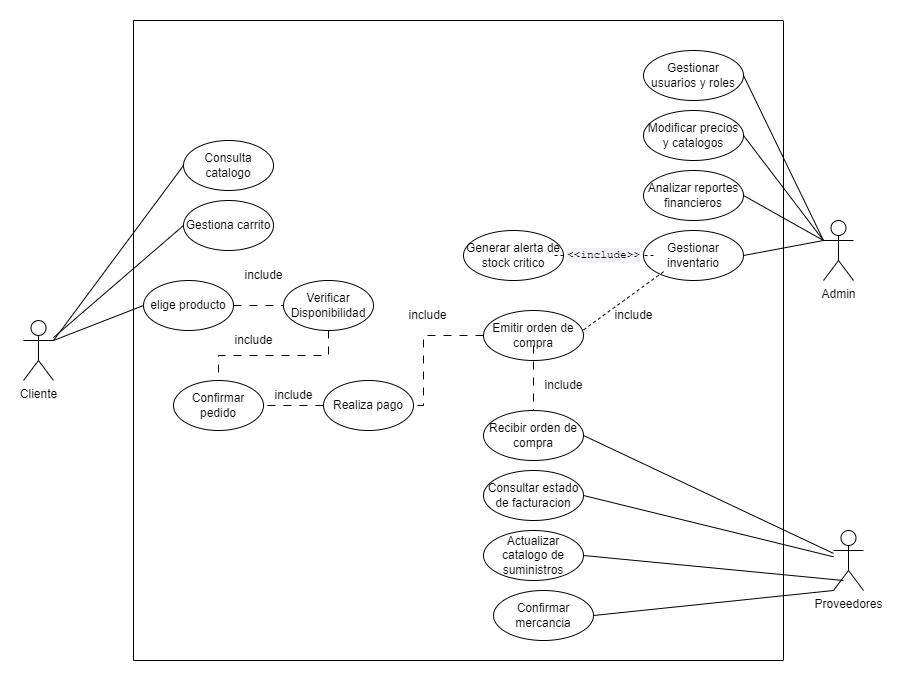

The diagram above was exported from draw.io. Its source (the exported page's mxGraphModel, read from the mxfile embedded in the PNG):
<mxGraphModel dx="1098" dy="828" grid="1" gridSize="10" guides="1" tooltips="1" connect="1" arrows="1" fold="1" page="1" pageScale="1" pageWidth="827" pageHeight="1169" math="0" shadow="0">
  <root>
    <mxCell id="0" />
    <mxCell id="1" parent="0" />
    <mxCell id="WGS4cYs5_8MSJX1DjDtv-1" value="" style="swimlane;startSize=0;" parent="1" vertex="1">
      <mxGeometry x="150" y="30" width="650" height="640" as="geometry" />
    </mxCell>
    <mxCell id="WGS4cYs5_8MSJX1DjDtv-17" value="Consulta catalogo" style="ellipse;whiteSpace=wrap;html=1;" parent="WGS4cYs5_8MSJX1DjDtv-1" vertex="1">
      <mxGeometry x="50" y="120" width="90" height="50" as="geometry" />
    </mxCell>
    <mxCell id="WGS4cYs5_8MSJX1DjDtv-18" value="Gestiona carrito" style="ellipse;whiteSpace=wrap;html=1;" parent="WGS4cYs5_8MSJX1DjDtv-1" vertex="1">
      <mxGeometry x="50" y="180" width="90" height="50" as="geometry" />
    </mxCell>
    <mxCell id="WGS4cYs5_8MSJX1DjDtv-20" value="Confirmar pedido" style="ellipse;whiteSpace=wrap;html=1;" parent="WGS4cYs5_8MSJX1DjDtv-1" vertex="1">
      <mxGeometry x="40" y="360" width="90" height="50" as="geometry" />
    </mxCell>
    <mxCell id="WGS4cYs5_8MSJX1DjDtv-19" value="Realiza pago" style="ellipse;whiteSpace=wrap;html=1;" parent="WGS4cYs5_8MSJX1DjDtv-1" vertex="1">
      <mxGeometry x="190" y="360" width="90" height="50" as="geometry" />
    </mxCell>
    <mxCell id="WGS4cYs5_8MSJX1DjDtv-31" value="Verificar Disponibilidad" style="ellipse;whiteSpace=wrap;html=1;" parent="WGS4cYs5_8MSJX1DjDtv-1" vertex="1">
      <mxGeometry x="150" y="260" width="90" height="50" as="geometry" />
    </mxCell>
    <mxCell id="WGS4cYs5_8MSJX1DjDtv-36" value="Gestionar inventario" style="ellipse;whiteSpace=wrap;html=1;" parent="WGS4cYs5_8MSJX1DjDtv-1" vertex="1">
      <mxGeometry x="510" y="210" width="100" height="50" as="geometry" />
    </mxCell>
    <mxCell id="WGS4cYs5_8MSJX1DjDtv-35" value="Modificar precios y catalogos" style="ellipse;whiteSpace=wrap;html=1;" parent="WGS4cYs5_8MSJX1DjDtv-1" vertex="1">
      <mxGeometry x="510" y="90" width="100" height="50" as="geometry" />
    </mxCell>
    <mxCell id="WGS4cYs5_8MSJX1DjDtv-34" value="Gestionar usuarios y roles" style="ellipse;whiteSpace=wrap;html=1;" parent="WGS4cYs5_8MSJX1DjDtv-1" vertex="1">
      <mxGeometry x="510" y="30" width="100" height="50" as="geometry" />
    </mxCell>
    <mxCell id="WGS4cYs5_8MSJX1DjDtv-33" value="Analizar reportes financieros" style="ellipse;whiteSpace=wrap;html=1;" parent="WGS4cYs5_8MSJX1DjDtv-1" vertex="1">
      <mxGeometry x="510" y="150" width="100" height="50" as="geometry" />
    </mxCell>
    <mxCell id="WGS4cYs5_8MSJX1DjDtv-37" style="edgeStyle=orthogonalEdgeStyle;rounded=0;orthogonalLoop=1;jettySize=auto;html=1;exitX=0.5;exitY=1;exitDx=0;exitDy=0;" parent="WGS4cYs5_8MSJX1DjDtv-1" source="WGS4cYs5_8MSJX1DjDtv-33" target="WGS4cYs5_8MSJX1DjDtv-33" edge="1">
      <mxGeometry relative="1" as="geometry" />
    </mxCell>
    <mxCell id="WGS4cYs5_8MSJX1DjDtv-39" value="" style="endArrow=none;dashed=1;html=1;rounded=0;entryX=0;entryY=0.5;entryDx=0;entryDy=0;exitX=1;exitY=0.5;exitDx=0;exitDy=0;" parent="WGS4cYs5_8MSJX1DjDtv-1" source="WGS4cYs5_8MSJX1DjDtv-42" target="WGS4cYs5_8MSJX1DjDtv-36" edge="1">
      <mxGeometry width="50" height="50" relative="1" as="geometry">
        <mxPoint x="450" y="340" as="sourcePoint" />
        <mxPoint x="500" y="290" as="targetPoint" />
      </mxGeometry>
    </mxCell>
    <mxCell id="WGS4cYs5_8MSJX1DjDtv-41" value="Generar alerta de stock critico" style="ellipse;whiteSpace=wrap;html=1;" parent="WGS4cYs5_8MSJX1DjDtv-1" vertex="1">
      <mxGeometry x="330" y="210" width="100" height="50" as="geometry" />
    </mxCell>
    <mxCell id="WGS4cYs5_8MSJX1DjDtv-42" value="&lt;pre style=&quot;color: rgb(10, 10, 10); text-align: start; background-color: rgb(240, 242, 245);&quot;&gt;&lt;font style=&quot;font-size: 11px;&quot;&gt;&amp;lt;&amp;lt;include&amp;gt;&amp;gt;&lt;/font&gt;&lt;/pre&gt;" style="text;html=1;align=center;verticalAlign=middle;resizable=0;points=[];autosize=1;strokeColor=none;fillColor=none;" parent="WGS4cYs5_8MSJX1DjDtv-1" vertex="1">
      <mxGeometry x="420" y="210" width="100" height="50" as="geometry" />
    </mxCell>
    <mxCell id="WGS4cYs5_8MSJX1DjDtv-43" value="" style="endArrow=none;dashed=1;html=1;rounded=0;entryX=0;entryY=0.5;entryDx=0;entryDy=0;exitX=1;exitY=0.5;exitDx=0;exitDy=0;" parent="WGS4cYs5_8MSJX1DjDtv-1" source="WGS4cYs5_8MSJX1DjDtv-41" target="WGS4cYs5_8MSJX1DjDtv-42" edge="1">
      <mxGeometry width="50" height="50" relative="1" as="geometry">
        <mxPoint x="580" y="335" as="sourcePoint" />
        <mxPoint x="660" y="335" as="targetPoint" />
      </mxGeometry>
    </mxCell>
    <mxCell id="WGS4cYs5_8MSJX1DjDtv-44" value="Emitir orden de compra" style="ellipse;whiteSpace=wrap;html=1;" parent="WGS4cYs5_8MSJX1DjDtv-1" vertex="1">
      <mxGeometry x="350" y="290" width="100" height="50" as="geometry" />
    </mxCell>
    <mxCell id="WGS4cYs5_8MSJX1DjDtv-45" value="" style="endArrow=none;dashed=1;html=1;rounded=0;exitX=1;exitY=0.5;exitDx=0;exitDy=0;" parent="WGS4cYs5_8MSJX1DjDtv-1" edge="1">
      <mxGeometry width="50" height="50" relative="1" as="geometry">
        <mxPoint x="450" y="309.36" as="sourcePoint" />
        <mxPoint x="531.776684548239" y="249.99640269591134" as="targetPoint" />
      </mxGeometry>
    </mxCell>
    <mxCell id="WGS4cYs5_8MSJX1DjDtv-48" value="Recibir orden de compra" style="ellipse;whiteSpace=wrap;html=1;" parent="WGS4cYs5_8MSJX1DjDtv-1" vertex="1">
      <mxGeometry x="350" y="390" width="100" height="50" as="geometry" />
    </mxCell>
    <mxCell id="WGS4cYs5_8MSJX1DjDtv-49" value="Consultar estado de facturacion" style="ellipse;whiteSpace=wrap;html=1;" parent="WGS4cYs5_8MSJX1DjDtv-1" vertex="1">
      <mxGeometry x="350" y="450" width="100" height="50" as="geometry" />
    </mxCell>
    <mxCell id="WGS4cYs5_8MSJX1DjDtv-51" value="Actualizar catalogo de suministros" style="ellipse;whiteSpace=wrap;html=1;" parent="WGS4cYs5_8MSJX1DjDtv-1" vertex="1">
      <mxGeometry x="350" y="510" width="100" height="50" as="geometry" />
    </mxCell>
    <mxCell id="WGS4cYs5_8MSJX1DjDtv-50" value="Confirmar mercancia" style="ellipse;whiteSpace=wrap;html=1;" parent="WGS4cYs5_8MSJX1DjDtv-1" vertex="1">
      <mxGeometry x="360" y="570" width="100" height="50" as="geometry" />
    </mxCell>
    <mxCell id="2DV7fpmk78gDHhCNA5fB-4" style="edgeStyle=orthogonalEdgeStyle;rounded=0;orthogonalLoop=1;jettySize=auto;html=1;exitX=1;exitY=0.5;exitDx=0;exitDy=0;entryX=0;entryY=0.5;entryDx=0;entryDy=0;endArrow=none;endFill=0;dashed=1;dashPattern=8 8;" parent="WGS4cYs5_8MSJX1DjDtv-1" source="2DV7fpmk78gDHhCNA5fB-1" target="WGS4cYs5_8MSJX1DjDtv-31" edge="1">
      <mxGeometry relative="1" as="geometry" />
    </mxCell>
    <mxCell id="2DV7fpmk78gDHhCNA5fB-1" value="elige producto" style="ellipse;whiteSpace=wrap;html=1;" parent="WGS4cYs5_8MSJX1DjDtv-1" vertex="1">
      <mxGeometry x="10" y="260" width="90" height="50" as="geometry" />
    </mxCell>
    <mxCell id="2DV7fpmk78gDHhCNA5fB-5" value="include" style="text;html=1;align=center;verticalAlign=middle;resizable=0;points=[];autosize=1;strokeColor=none;fillColor=none;" parent="WGS4cYs5_8MSJX1DjDtv-1" vertex="1">
      <mxGeometry x="100" y="240" width="60" height="30" as="geometry" />
    </mxCell>
    <mxCell id="2DV7fpmk78gDHhCNA5fB-7" style="edgeStyle=orthogonalEdgeStyle;rounded=0;orthogonalLoop=1;jettySize=auto;html=1;exitX=0.5;exitY=1;exitDx=0;exitDy=0;entryX=0.5;entryY=0;entryDx=0;entryDy=0;endArrow=none;endFill=0;dashed=1;dashPattern=8 8;" parent="WGS4cYs5_8MSJX1DjDtv-1" source="WGS4cYs5_8MSJX1DjDtv-31" target="WGS4cYs5_8MSJX1DjDtv-20" edge="1">
      <mxGeometry relative="1" as="geometry">
        <mxPoint x="110" y="295" as="sourcePoint" />
        <mxPoint x="160" y="295" as="targetPoint" />
      </mxGeometry>
    </mxCell>
    <mxCell id="2DV7fpmk78gDHhCNA5fB-8" value="include" style="text;html=1;align=center;verticalAlign=middle;resizable=0;points=[];autosize=1;strokeColor=none;fillColor=none;" parent="WGS4cYs5_8MSJX1DjDtv-1" vertex="1">
      <mxGeometry x="90" y="305" width="60" height="30" as="geometry" />
    </mxCell>
    <mxCell id="2DV7fpmk78gDHhCNA5fB-10" style="edgeStyle=orthogonalEdgeStyle;rounded=0;orthogonalLoop=1;jettySize=auto;html=1;exitX=0;exitY=0.5;exitDx=0;exitDy=0;entryX=1;entryY=0.5;entryDx=0;entryDy=0;endArrow=none;endFill=0;dashed=1;dashPattern=8 8;" parent="WGS4cYs5_8MSJX1DjDtv-1" source="WGS4cYs5_8MSJX1DjDtv-19" target="WGS4cYs5_8MSJX1DjDtv-20" edge="1">
      <mxGeometry relative="1" as="geometry">
        <mxPoint x="205" y="320" as="sourcePoint" />
        <mxPoint x="95" y="370" as="targetPoint" />
      </mxGeometry>
    </mxCell>
    <mxCell id="2DV7fpmk78gDHhCNA5fB-11" value="include" style="text;html=1;align=center;verticalAlign=middle;resizable=0;points=[];autosize=1;strokeColor=none;fillColor=none;" parent="WGS4cYs5_8MSJX1DjDtv-1" vertex="1">
      <mxGeometry x="130" y="360" width="60" height="30" as="geometry" />
    </mxCell>
    <mxCell id="2DV7fpmk78gDHhCNA5fB-12" style="edgeStyle=orthogonalEdgeStyle;rounded=0;orthogonalLoop=1;jettySize=auto;html=1;exitX=0;exitY=0.5;exitDx=0;exitDy=0;entryX=1;entryY=0.5;entryDx=0;entryDy=0;endArrow=none;endFill=0;dashed=1;dashPattern=8 8;" parent="WGS4cYs5_8MSJX1DjDtv-1" source="WGS4cYs5_8MSJX1DjDtv-44" target="WGS4cYs5_8MSJX1DjDtv-19" edge="1">
      <mxGeometry relative="1" as="geometry">
        <mxPoint x="205" y="320" as="sourcePoint" />
        <mxPoint x="95" y="370" as="targetPoint" />
        <Array as="points">
          <mxPoint x="290" y="315" />
          <mxPoint x="290" y="385" />
        </Array>
      </mxGeometry>
    </mxCell>
    <mxCell id="2DV7fpmk78gDHhCNA5fB-14" value="include" style="text;html=1;align=center;verticalAlign=middle;resizable=0;points=[];autosize=1;strokeColor=none;fillColor=none;" parent="WGS4cYs5_8MSJX1DjDtv-1" vertex="1">
      <mxGeometry x="264" y="280" width="60" height="30" as="geometry" />
    </mxCell>
    <mxCell id="2DV7fpmk78gDHhCNA5fB-21" value="include" style="text;html=1;align=center;verticalAlign=middle;resizable=0;points=[];autosize=1;strokeColor=none;fillColor=none;" parent="WGS4cYs5_8MSJX1DjDtv-1" vertex="1">
      <mxGeometry x="400" y="350" width="60" height="30" as="geometry" />
    </mxCell>
    <mxCell id="2DV7fpmk78gDHhCNA5fB-22" value="include" style="text;html=1;align=center;verticalAlign=middle;resizable=0;points=[];autosize=1;strokeColor=none;fillColor=none;" parent="WGS4cYs5_8MSJX1DjDtv-1" vertex="1">
      <mxGeometry x="470" y="280" width="60" height="30" as="geometry" />
    </mxCell>
    <mxCell id="WGS4cYs5_8MSJX1DjDtv-2" value="Cliente" style="shape=umlActor;verticalLabelPosition=bottom;verticalAlign=top;html=1;outlineConnect=0;" parent="1" vertex="1">
      <mxGeometry x="40" y="330" width="30" height="60" as="geometry" />
    </mxCell>
    <mxCell id="WGS4cYs5_8MSJX1DjDtv-22" value="Admin" style="shape=umlActor;verticalLabelPosition=bottom;verticalAlign=top;html=1;outlineConnect=0;" parent="1" vertex="1">
      <mxGeometry x="840" y="230" width="30" height="60" as="geometry" />
    </mxCell>
    <mxCell id="WGS4cYs5_8MSJX1DjDtv-23" value="Proveedores" style="shape=umlActor;verticalLabelPosition=bottom;verticalAlign=top;html=1;outlineConnect=0;" parent="1" vertex="1">
      <mxGeometry x="850" y="540" width="30" height="60" as="geometry" />
    </mxCell>
    <mxCell id="WGS4cYs5_8MSJX1DjDtv-24" value="" style="endArrow=none;html=1;rounded=0;entryX=0;entryY=0.5;entryDx=0;entryDy=0;exitX=1;exitY=0.3333333333333333;exitDx=0;exitDy=0;exitPerimeter=0;" parent="1" source="WGS4cYs5_8MSJX1DjDtv-2" target="WGS4cYs5_8MSJX1DjDtv-17" edge="1">
      <mxGeometry width="50" height="50" relative="1" as="geometry">
        <mxPoint x="120" y="340" as="sourcePoint" />
        <mxPoint x="170" y="290" as="targetPoint" />
      </mxGeometry>
    </mxCell>
    <mxCell id="WGS4cYs5_8MSJX1DjDtv-26" value="" style="endArrow=none;html=1;rounded=0;entryX=0;entryY=0.5;entryDx=0;entryDy=0;" parent="1" source="WGS4cYs5_8MSJX1DjDtv-2" target="WGS4cYs5_8MSJX1DjDtv-18" edge="1">
      <mxGeometry width="50" height="50" relative="1" as="geometry">
        <mxPoint x="100" y="410" as="sourcePoint" />
        <mxPoint x="150" y="360" as="targetPoint" />
      </mxGeometry>
    </mxCell>
    <mxCell id="WGS4cYs5_8MSJX1DjDtv-55" value="" style="endArrow=none;html=1;rounded=0;exitX=1;exitY=0.5;exitDx=0;exitDy=0;" parent="1" source="WGS4cYs5_8MSJX1DjDtv-48" target="WGS4cYs5_8MSJX1DjDtv-23" edge="1">
      <mxGeometry width="50" height="50" relative="1" as="geometry">
        <mxPoint x="680" y="570" as="sourcePoint" />
        <mxPoint x="730" y="520" as="targetPoint" />
      </mxGeometry>
    </mxCell>
    <mxCell id="WGS4cYs5_8MSJX1DjDtv-58" value="" style="endArrow=none;html=1;rounded=0;entryX=0;entryY=1;entryDx=0;entryDy=0;entryPerimeter=0;exitX=1;exitY=0.5;exitDx=0;exitDy=0;" parent="1" source="WGS4cYs5_8MSJX1DjDtv-50" target="WGS4cYs5_8MSJX1DjDtv-23" edge="1">
      <mxGeometry width="50" height="50" relative="1" as="geometry">
        <mxPoint x="760" y="690" as="sourcePoint" />
        <mxPoint x="810" y="640" as="targetPoint" />
      </mxGeometry>
    </mxCell>
    <mxCell id="WGS4cYs5_8MSJX1DjDtv-57" value="" style="endArrow=none;html=1;rounded=0;exitX=1;exitY=0.5;exitDx=0;exitDy=0;" parent="1" source="WGS4cYs5_8MSJX1DjDtv-51" edge="1">
      <mxGeometry width="50" height="50" relative="1" as="geometry">
        <mxPoint x="700" y="670" as="sourcePoint" />
        <mxPoint x="860" y="590" as="targetPoint" />
      </mxGeometry>
    </mxCell>
    <mxCell id="WGS4cYs5_8MSJX1DjDtv-56" value="" style="endArrow=none;html=1;rounded=0;exitX=1;exitY=0.5;exitDx=0;exitDy=0;" parent="1" source="WGS4cYs5_8MSJX1DjDtv-49" target="WGS4cYs5_8MSJX1DjDtv-23" edge="1">
      <mxGeometry width="50" height="50" relative="1" as="geometry">
        <mxPoint x="640" y="620" as="sourcePoint" />
        <mxPoint x="840" y="580" as="targetPoint" />
      </mxGeometry>
    </mxCell>
    <mxCell id="2DV7fpmk78gDHhCNA5fB-2" value="" style="endArrow=none;html=1;rounded=0;exitX=1;exitY=0.3333333333333333;exitDx=0;exitDy=0;exitPerimeter=0;entryX=0;entryY=0.5;entryDx=0;entryDy=0;endFill=0;" parent="1" source="WGS4cYs5_8MSJX1DjDtv-2" target="2DV7fpmk78gDHhCNA5fB-1" edge="1">
      <mxGeometry width="50" height="50" relative="1" as="geometry">
        <mxPoint x="420" y="360" as="sourcePoint" />
        <mxPoint x="470" y="310" as="targetPoint" />
      </mxGeometry>
    </mxCell>
    <mxCell id="2DV7fpmk78gDHhCNA5fB-15" value="" style="endArrow=none;html=1;rounded=0;exitX=0;exitY=0.3333333333333333;exitDx=0;exitDy=0;exitPerimeter=0;entryX=1;entryY=0.5;entryDx=0;entryDy=0;endFill=0;" parent="1" source="WGS4cYs5_8MSJX1DjDtv-22" target="WGS4cYs5_8MSJX1DjDtv-34" edge="1">
      <mxGeometry width="50" height="50" relative="1" as="geometry">
        <mxPoint x="850" y="390" as="sourcePoint" />
        <mxPoint x="900" y="340" as="targetPoint" />
      </mxGeometry>
    </mxCell>
    <mxCell id="2DV7fpmk78gDHhCNA5fB-16" value="" style="endArrow=none;html=1;rounded=0;entryX=1;entryY=0.5;entryDx=0;entryDy=0;endFill=0;" parent="1" target="WGS4cYs5_8MSJX1DjDtv-35" edge="1">
      <mxGeometry width="50" height="50" relative="1" as="geometry">
        <mxPoint x="840" y="250" as="sourcePoint" />
        <mxPoint x="770" y="95" as="targetPoint" />
      </mxGeometry>
    </mxCell>
    <mxCell id="2DV7fpmk78gDHhCNA5fB-17" value="" style="endArrow=none;html=1;rounded=0;entryX=1;entryY=0.5;entryDx=0;entryDy=0;endFill=0;exitX=0;exitY=0.3333333333333333;exitDx=0;exitDy=0;exitPerimeter=0;" parent="1" source="WGS4cYs5_8MSJX1DjDtv-22" target="WGS4cYs5_8MSJX1DjDtv-33" edge="1">
      <mxGeometry width="50" height="50" relative="1" as="geometry">
        <mxPoint x="850" y="260" as="sourcePoint" />
        <mxPoint x="770" y="155" as="targetPoint" />
      </mxGeometry>
    </mxCell>
    <mxCell id="2DV7fpmk78gDHhCNA5fB-18" value="" style="endArrow=none;html=1;rounded=0;entryX=1;entryY=0.5;entryDx=0;entryDy=0;endFill=0;exitX=0;exitY=0.3333333333333333;exitDx=0;exitDy=0;exitPerimeter=0;" parent="1" source="WGS4cYs5_8MSJX1DjDtv-22" target="WGS4cYs5_8MSJX1DjDtv-36" edge="1">
      <mxGeometry width="50" height="50" relative="1" as="geometry">
        <mxPoint x="850" y="260" as="sourcePoint" />
        <mxPoint x="770" y="215" as="targetPoint" />
      </mxGeometry>
    </mxCell>
    <mxCell id="2DV7fpmk78gDHhCNA5fB-19" style="edgeStyle=orthogonalEdgeStyle;rounded=0;orthogonalLoop=1;jettySize=auto;html=1;entryX=0.5;entryY=0;entryDx=0;entryDy=0;endArrow=none;endFill=0;dashed=1;dashPattern=8 8;" parent="1" target="WGS4cYs5_8MSJX1DjDtv-48" edge="1">
      <mxGeometry relative="1" as="geometry">
        <mxPoint x="550" y="355" as="sourcePoint" />
        <mxPoint x="440" y="425" as="targetPoint" />
        <Array as="points">
          <mxPoint x="550" y="355" />
        </Array>
      </mxGeometry>
    </mxCell>
  </root>
</mxGraphModel>